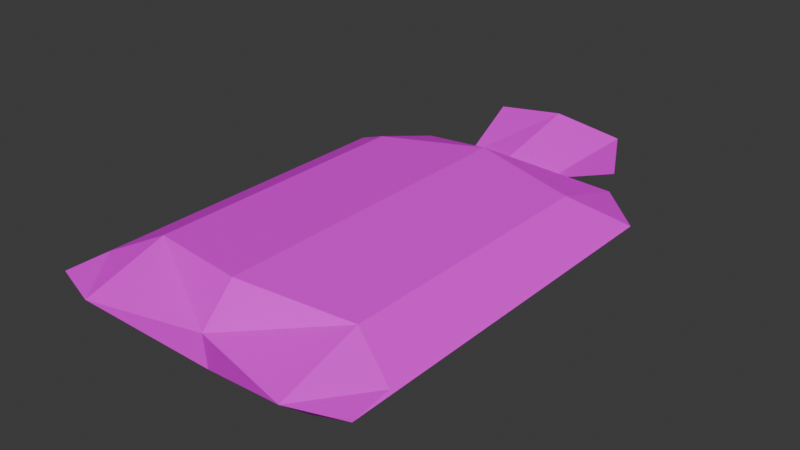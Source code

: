 # Source: HotWaterBottle01.blend  (saved by Blender 4.2.66; exported with 4.5.12 LTS)
import bpy
from mathutils import Matrix  # noqa: F401  (used for matrix-valued properties, if any)

bpy.ops.wm.read_factory_settings(use_empty=True)
scene = bpy.context.scene
scene.name = 'Scene'

# ---- collections
col_collection = bpy.data.collections.new('Collection'); scene.collection.children.link(col_collection)

# ---- images (referenced by path relative to the original .blend; pixels are not part of the script)
import os
ASSET_DIR = os.environ.get("B2B_ASSET_DIR", "")  # directory of the original .blend (textures are referenced by path, not embedded)
HERE = os.path.dirname(os.path.abspath(__file__))  # packed textures are extracted next to this script under _unpacked/

def load_image(name, relpath, width, height, colorspace="sRGB"):
    """Load a texture the original file referenced (path relative to the .blend, or extracted next to this script)."""
    p = next((c for c in (os.path.join(HERE, relpath), os.path.join(ASSET_DIR, relpath)) if relpath and os.path.exists(c)), "")
    if p:
        img = bpy.data.images.load(p, check_existing=True)
        img.name = name
    else:  # same state as the original file: an image datablock whose file is absent (Cycles renders it pink)
        img = bpy.data.images.new(name, width, height)
        img.source = "FILE"
        img.filepath = "//" + (relpath or name)
    img.colorspace_settings.name = colorspace
    return img
img_hotwaterbottle01_a_jpg = load_image('HotWaterBottle01_a.jpg', 'HotWaterBottle01_a.jpg', 1024, 1024, 'sRGB')

# ---- materials (node trees are filled in below, after node groups)
mat_primary = bpy.data.materials.new('Primary')
mat_primary.alpha_threshold = 0.0
mat_primary.use_transparent_shadow = False
mat_primary.roughness = 0.5
mat_primary.line_color = (0.0, 0.0, 0.0, 1.0)

# ---- material node trees
mat_primary.use_nodes = True; mat_primary.node_tree.nodes.clear()
_N = mat_primary.node_tree.nodes; _L = mat_primary.node_tree.links
n0 = _N.new('ShaderNodeOutputMaterial'); n0.name = 'Material Output'; n0.location = (300, 300)
n1 = _N.new('ShaderNodeBsdfPrincipled'); n1.name = 'Principled BSDF'; n1.location = (10, 300)
n1.inputs[3].default_value = 1.45
n1.inputs[13].default_value = 0.15
n2 = _N.new('ShaderNodeTexImage'); n2.name = 'Image Texture'; n2.location = (-280, 280)
n2.image = img_hotwaterbottle01_a_jpg
n2.interpolation = 'Closest'
_L.new(n1.outputs[0], n0.inputs[0])
_L.new(n2.outputs[0], n1.inputs[0])
n0.is_active_output = True

# ---- world
world_world = bpy.data.worlds.new('World'); scene.world = world_world
world_world.use_nodes = True; world_world.node_tree.nodes.clear()
_N = world_world.node_tree.nodes; _L = world_world.node_tree.links
n0 = _N.new('ShaderNodeOutputWorld'); n0.name = 'World Output'; n0.location = (300, 300)
n1 = _N.new('ShaderNodeBackground'); n1.name = 'Background'; n1.location = (10, 300)
n1.inputs[0].default_value = (0.05088, 0.05088, 0.05088, 1.0)
_L.new(n1.outputs[0], n0.inputs[0])
n0.is_active_output = True
world_world.color = (0.05088, 0.05088, 0.05088)
world_world.use_sun_shadow = False
world_world.sun_shadow_jitter_overblur = 0.0

# ---- meshes
me_cube = bpy.data.meshes.new('Cube')
me_cube.from_pydata([(-0.3125, 0.6816, 0.004751), (-0.3125, 0.6816, -0.00281), (-0.3125, 0.02973, 0.004751), (-0.3125, -0.03267, -0.00281), (4.383e-09, 0.7726, -0.06682), (4.383e-09, 0.02973, 0.06876), (4.383e-09, -0.03267, -0.06682), (4.383e-09, 0.6782, 0.06876), (-0.2162, 0.7646, -0.04837), (-0.2162, -0.09046, 0.0009704), (-0.2162, 0.07279, 0.05031), (-0.2162, -0.03267, -0.04837), (4.383e-09, -0.03771, 0.0009704), (-0.2162, 0.6288, 0.05031), (-0.319, -0.05552, 0.0009704), (-0.319, 0.6861, 0.0009704), (4.383e-09, 0.7959, 0.0009704), (-0.2162, 0.7879, 0.0009704), (-0.09685, 0.7677, 0.0009704), (-0.1325, 0.9439, -0.03209), (-0.1325, 0.9439, 0.03319), (4.383e-09, 0.9439, -0.04928), (4.383e-09, 0.9439, 0.05847), (4.383e-09, 0.6782, 0.0009704), (-0.1404, 0.9439, 0.03931), (-0.1404, 0.9439, -0.03877), (4.383e-09, 0.8301, 0.02268), (4.383e-09, 0.9439, -0.04116), (4.383e-09, 0.9439, 0.04974), (4.383e-09, 0.8301, -0.01624), (-0.09459, 0.8301, 0.01559), (-0.09459, 0.8301, -0.01235), (0.3125, 0.6816, 0.004751), (0.3125, 0.6816, -0.00281), (0.3125, 0.02973, 0.004751), (0.3125, -0.03267, -0.00281), (0.2162, 0.7646, -0.04837), (0.2162, -0.09046, 0.0009704), (0.2162, 0.07279, 0.05031), (0.2162, -0.03267, -0.04837), (0.2162, 0.6288, 0.05031), (0.319, -0.05552, 0.0009704), (0.319, 0.6861, 0.0009704), (0.2162, 0.7879, 0.0009704), (0.09685, 0.7677, 0.0009704), (0.1325, 0.9439, -0.03209), (0.1325, 0.9439, 0.03319), (0.1404, 0.9439, 0.03931), (0.1404, 0.9439, -0.03877), (0.09459, 0.8301, 0.01559), (0.09459, 0.8301, -0.01235)], [], [(13, 0, 2, 10), (9, 10, 2, 14), (2, 0, 15, 14), (17, 13, 7, 16), (8, 4, 6, 11), (1, 8, 11, 3), (15, 0, 13, 17), (12, 5, 10, 9), (11, 9, 14, 3), (7, 13, 10, 5), (6, 12, 9, 11), (8, 17, 16, 4), (1, 3, 14, 15), (1, 15, 17, 8), (18, 24, 25), (22, 24, 18, 23), (25, 21, 23, 18), (20, 19, 25, 24), (19, 27, 21, 25), (28, 20, 24, 22), (31, 30, 26, 29), (20, 28, 26, 30), (19, 20, 30, 31), (27, 19, 31, 29), (40, 38, 34, 32), (37, 41, 34, 38), (34, 41, 42, 32), (43, 16, 7, 40), (36, 39, 6, 4), (33, 35, 39, 36), (42, 43, 40, 32), (12, 37, 38, 5), (39, 35, 41, 37), (7, 5, 38, 40), (6, 39, 37, 12), (36, 4, 16, 43), (33, 42, 41, 35), (33, 36, 43, 42), (44, 48, 47), (22, 23, 44, 47), (48, 44, 23, 21), (46, 47, 48, 45), (45, 48, 21, 27), (28, 22, 47, 46), (50, 29, 26, 49), (46, 49, 26, 28), (45, 50, 49, 46), (27, 29, 50, 45)])
_uv = me_cube.uv_layers.new(name='UVMap')
_uv.uv.foreach_set('vector', [0.08621, 0.6667, 0.008621, 0.7188, 0.008621, 0.1146, 0.08621, 0.1458, 0.07759, 0.0, 0.08621, 0.1458, 0.008621, 0.1146, 0.0, 0.03125, 0.008621, 0.1146, 0.008621, 0.7188, 0.0, 0.7188, 0.0, 0.03125, 0.07759, 0.8333, 0.08621, 0.6667, 0.25, 0.7083, 0.25, 0.8333, 0.9052, 0.7917, 0.75, 0.75, 0.75, 0.09375, 0.9138, 0.09375, 1.0, 0.7396, 0.9052, 0.7917, 0.9138, 0.09375, 0.9914, 0.0625, 0.0, 0.7188, 0.008621, 0.7188, 0.08621, 0.6667, 0.07759, 0.8333, 0.25, 0.07292, 0.25, 0.125, 0.08621, 0.1458, 0.07759, 0.0, 0.9138, 0.09375, 0.9138, 0.0, 0.9914, 0.05208, 0.9914, 0.0625, 0.25, 0.7083, 0.08621, 0.6667, 0.08621, 0.1458, 0.25, 0.125, 0.75, 0.09375, 0.75, 0.03125, 0.9138, 0.0, 0.9138, 0.09375, 0.9052, 0.7917, 0.9224, 0.8333, 0.75, 0.8333, 0.75, 0.75, 0.0, 0.08333, 0.008621, 0.7083, 0.0, 0.7188, 0.0, 0.08333, 1.0, 0.7396, 1.0, 0.7396, 0.9224, 0.8333, 0.9052, 0.7917, 0.1897, 1.0, 0.1638, 0.8438, 0.2069, 0.8438, 0.25, 1.0, 0.1379, 1.0, 0.1638, 0.8438, 0.25, 0.7708, 0.8621, 0.9375, 0.75, 1.0, 0.75, 0.7708, 0.8362, 0.8438, 0.7931, 0.5833, 0.7155, 0.5833, 0.7155, 0.5938, 0.7931, 0.5938, 0.7155, 0.5833, 0.7069, 0.4167, 0.6983, 0.4167, 0.7155, 0.5938, 0.8017, 0.4167, 0.7931, 0.5833, 0.7931, 0.5938, 0.819, 0.4167, 0.7069, 0.5938, 0.7241, 0.5833, 0.8017, 0.6354, 0.7759, 0.6667, 0.6724, 0.875, 0.75, 0.875, 0.75, 0.8125, 0.681, 0.8125, 0.3448, 1.0, 0.2759, 1.0, 0.2931, 0.8438, 0.3276, 0.8438, 0.75, 0.8958, 0.8362, 0.8958, 0.8103, 0.8021, 0.75, 0.8021, 0.4224, 0.6667, 0.4224, 0.1458, 0.4914, 0.1146, 0.4914, 0.7188, 0.4224, 0.0, 0.5, 0.03125, 0.4914, 0.1146, 0.4224, 0.1458, 0.4914, 0.1146, 0.5, 0.03125, 0.5, 0.7188, 0.4914, 0.7188, 0.431, 0.8333, 0.25, 0.8333, 0.25, 0.7083, 0.4224, 0.6667, 0.5862, 0.7917, 0.5862, 0.09375, 0.75, 0.09375, 0.75, 0.75, 0.5086, 0.7396, 0.5086, 0.0625, 0.5862, 0.09375, 0.5862, 0.7917, 0.5, 0.7188, 0.431, 0.8333, 0.4224, 0.6667, 0.4914, 0.7188, 0.25, 0.07292, 0.4224, 0.0, 0.4224, 0.1458, 0.25, 0.125, 0.5862, 0.09375, 0.5086, 0.0625, 0.5, 0.05208, 0.5776, 0.0, 0.25, 0.7083, 0.25, 0.125, 0.4224, 0.1458, 0.4224, 0.6667, 0.75, 0.09375, 0.5862, 0.09375, 0.5776, 0.0, 0.75, 0.03125, 0.5862, 0.7917, 0.75, 0.75, 0.75, 0.8333, 0.569, 0.8333, 0.4828, 0.08333, 0.4914, 0.08333, 0.5, 0.7188, 0.4914, 0.7083, 0.5086, 0.7396, 0.5862, 0.7917, 0.569, 0.8333, 0.5086, 0.7396, 0.1897, 1.0, 0.2069, 0.8438, 0.1638, 0.8438, 0.25, 1.0, 0.25, 0.7708, 0.3362, 0.8438, 0.3621, 1.0, 0.6379, 0.9375, 0.6638, 0.8438, 0.75, 0.7708, 0.75, 1.0, 0.7931, 0.25, 0.7931, 0.2396, 0.7155, 0.2396, 0.7155, 0.25, 0.7155, 0.25, 0.7155, 0.2396, 0.6983, 0.4167, 0.7069, 0.4167, 0.8017, 0.4167, 0.819, 0.4167, 0.7931, 0.2396, 0.7931, 0.25, 0.8448, 0.7292, 0.7759, 0.6667, 0.8017, 0.6354, 0.8621, 0.7083, 0.8276, 0.875, 0.8103, 0.8125, 0.75, 0.8125, 0.75, 0.875, 0.1466, 1.0, 0.1638, 0.8438, 0.1983, 0.8438, 0.2241, 1.0, 0.75, 0.8958, 0.75, 0.8021, 0.681, 0.8021, 0.6552, 0.8958])
me_cube.materials.append(mat_primary)
me_cube.use_mirror_vertex_groups = False
me_cube.update()

# ---- objects
ob_hotwaterbottle01 = bpy.data.objects.new('HotWaterBottle01', me_cube)

# ---- transforms, parenting, visibility, modifiers, constraints
ob_hotwaterbottle01.location = (0.0, 0.0, 0.0)
ob_hotwaterbottle01.lock_rotations_4d = False
ob_hotwaterbottle01.empty_display_type = 'ARROWS'
ob_hotwaterbottle01.lineart.crease_threshold = 0.0

# ---- collection membership
col_collection.objects.link(ob_hotwaterbottle01)

# ---- scene / render settings (as saved in the file)
scene.frame_start = 1; scene.frame_end = 250; scene.frame_set(1)
scene.render.engine = 'BLENDER_EEVEE_NEXT'
scene.cycles.sampling_pattern = 'TABULATED_SOBOL'
scene.eevee.ray_tracing_options.trace_max_roughness = 0.0
bpy.context.view_layer.update()

# ---- added for rendering (the .blend has no active camera and no usable light): camera, sun
cam_auto = bpy.data.cameras.new('AutoCamera')
cam_auto.lens = 50.0
cam_auto.sensor_width = 36.0
cam_auto.clip_end = 1000.0
ob_auto_camera = bpy.data.objects.new('AutoCamera', cam_auto)
scene.collection.objects.link(ob_auto_camera)
ob_auto_camera.location = (1.13138, -0.930943, 0.906076)
ob_auto_camera.rotation_euler = (1.09748, -7.21219e-08, 0.694738)
scene.camera = ob_auto_camera
light_auto_sun = bpy.data.lights.new('AutoSun', 'SUN')
light_auto_sun.energy = 3.0
light_auto_sun.angle = 0.0523599
ob_auto_sun = bpy.data.objects.new('AutoSun', light_auto_sun)
scene.collection.objects.link(ob_auto_sun)
ob_auto_sun.rotation_euler = (0.872665, 0.174533, 0.523599)
bpy.context.view_layer.update()
